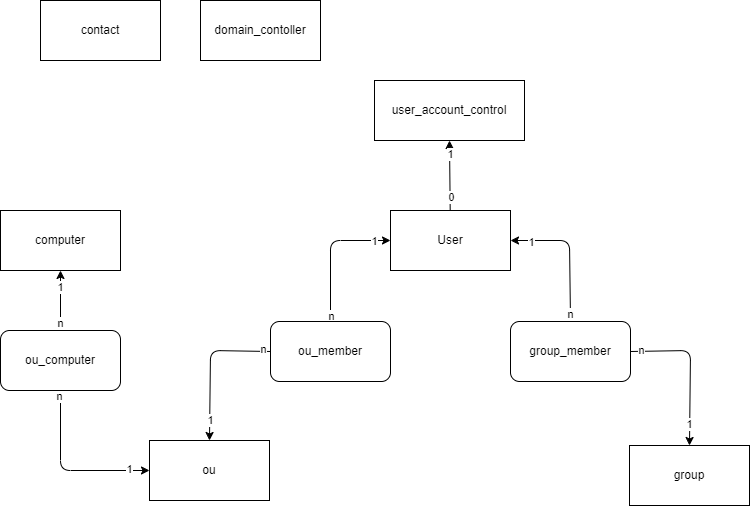

The diagram above was exported from draw.io. Its source (the exported page's mxGraphModel, read from the mxfile embedded in the PNG):
<mxGraphModel dx="1172" dy="656" grid="1" gridSize="10" guides="1" tooltips="1" connect="1" arrows="1" fold="1" page="1" pageScale="1" pageWidth="827" pageHeight="1169" math="0" shadow="0">
  <root>
    <mxCell id="0" />
    <mxCell id="1" parent="0" />
    <mxCell id="29" style="edgeStyle=none;html=1;entryX=0.5;entryY=1;entryDx=0;entryDy=0;" parent="1" source="2" target="5" edge="1">
      <mxGeometry relative="1" as="geometry" />
    </mxCell>
    <mxCell id="49" value="1" style="edgeLabel;html=1;align=center;verticalAlign=middle;resizable=0;points=[];" vertex="1" connectable="0" parent="29">
      <mxGeometry x="0.6121" relative="1" as="geometry">
        <mxPoint as="offset" />
      </mxGeometry>
    </mxCell>
    <mxCell id="51" value="0" style="edgeLabel;html=1;align=center;verticalAlign=middle;resizable=0;points=[];" vertex="1" connectable="0" parent="29">
      <mxGeometry x="-0.6261" y="-1" relative="1" as="geometry">
        <mxPoint as="offset" />
      </mxGeometry>
    </mxCell>
    <mxCell id="2" value="User" style="rounded=0;whiteSpace=wrap;html=1;" parent="1" vertex="1">
      <mxGeometry x="430" y="250" width="120" height="60" as="geometry" />
    </mxCell>
    <mxCell id="3" value="domain_contoller" style="rounded=0;whiteSpace=wrap;html=1;" parent="1" vertex="1">
      <mxGeometry x="240" y="40" width="120" height="60" as="geometry" />
    </mxCell>
    <mxCell id="4" value="contact" style="rounded=0;whiteSpace=wrap;html=1;" parent="1" vertex="1">
      <mxGeometry x="80" y="40" width="120" height="60" as="geometry" />
    </mxCell>
    <mxCell id="5" value="user_account_control" style="rounded=0;whiteSpace=wrap;html=1;" parent="1" vertex="1">
      <mxGeometry x="414" y="120" width="150" height="60" as="geometry" />
    </mxCell>
    <mxCell id="6" value="group" style="rounded=0;whiteSpace=wrap;html=1;" parent="1" vertex="1">
      <mxGeometry x="669" y="485" width="120" height="60" as="geometry" />
    </mxCell>
    <mxCell id="7" value="ou" style="rounded=0;whiteSpace=wrap;html=1;" parent="1" vertex="1">
      <mxGeometry x="189" y="480" width="120" height="60" as="geometry" />
    </mxCell>
    <mxCell id="19" style="edgeStyle=none;html=1;entryX=0.5;entryY=0;entryDx=0;entryDy=0;exitX=0;exitY=0.5;exitDx=0;exitDy=0;" parent="1" source="30" target="7" edge="1">
      <mxGeometry relative="1" as="geometry">
        <mxPoint x="290" y="440" as="sourcePoint" />
        <Array as="points">
          <mxPoint x="250" y="390" />
        </Array>
      </mxGeometry>
    </mxCell>
    <mxCell id="37" value="1" style="edgeLabel;html=1;align=center;verticalAlign=middle;resizable=0;points=[];" vertex="1" connectable="0" parent="19">
      <mxGeometry x="0.738" relative="1" as="geometry">
        <mxPoint as="offset" />
      </mxGeometry>
    </mxCell>
    <mxCell id="38" value="n" style="edgeLabel;html=1;align=center;verticalAlign=middle;resizable=0;points=[];" vertex="1" connectable="0" parent="19">
      <mxGeometry x="-0.9048" y="-2" relative="1" as="geometry">
        <mxPoint as="offset" />
      </mxGeometry>
    </mxCell>
    <mxCell id="22" style="edgeStyle=none;html=1;entryX=0;entryY=0.5;entryDx=0;entryDy=0;exitX=0.5;exitY=0;exitDx=0;exitDy=0;" parent="1" source="30" target="2" edge="1">
      <mxGeometry relative="1" as="geometry">
        <mxPoint x="370" y="380" as="sourcePoint" />
        <Array as="points">
          <mxPoint x="370" y="280" />
        </Array>
      </mxGeometry>
    </mxCell>
    <mxCell id="39" value="n" style="edgeLabel;html=1;align=center;verticalAlign=middle;resizable=0;points=[];" vertex="1" connectable="0" parent="22">
      <mxGeometry x="-0.9206" y="-1" relative="1" as="geometry">
        <mxPoint as="offset" />
      </mxGeometry>
    </mxCell>
    <mxCell id="40" value="1" style="edgeLabel;html=1;align=center;verticalAlign=middle;resizable=0;points=[];" vertex="1" connectable="0" parent="22">
      <mxGeometry x="0.7778" y="-1" relative="1" as="geometry">
        <mxPoint as="offset" />
      </mxGeometry>
    </mxCell>
    <mxCell id="20" style="edgeStyle=none;html=1;entryX=0.5;entryY=0;entryDx=0;entryDy=0;exitX=1;exitY=0.5;exitDx=0;exitDy=0;" parent="1" source="31" target="6" edge="1">
      <mxGeometry relative="1" as="geometry">
        <mxPoint x="690" y="440" as="sourcePoint" />
        <Array as="points">
          <mxPoint x="730" y="390" />
        </Array>
      </mxGeometry>
    </mxCell>
    <mxCell id="43" value="n" style="edgeLabel;html=1;align=center;verticalAlign=middle;resizable=0;points=[];" vertex="1" connectable="0" parent="20">
      <mxGeometry x="-0.8555" y="1" relative="1" as="geometry">
        <mxPoint as="offset" />
      </mxGeometry>
    </mxCell>
    <mxCell id="44" value="1" style="edgeLabel;html=1;align=center;verticalAlign=middle;resizable=0;points=[];" vertex="1" connectable="0" parent="20">
      <mxGeometry x="0.7177" y="-1" relative="1" as="geometry">
        <mxPoint as="offset" />
      </mxGeometry>
    </mxCell>
    <mxCell id="21" style="edgeStyle=none;html=1;entryX=1;entryY=0.5;entryDx=0;entryDy=0;exitX=0.5;exitY=0;exitDx=0;exitDy=0;" parent="1" source="31" target="2" edge="1">
      <mxGeometry relative="1" as="geometry">
        <mxPoint x="609" y="350" as="sourcePoint" />
        <Array as="points">
          <mxPoint x="609" y="280" />
        </Array>
      </mxGeometry>
    </mxCell>
    <mxCell id="41" value="n" style="edgeLabel;html=1;align=center;verticalAlign=middle;resizable=0;points=[];" vertex="1" connectable="0" parent="21">
      <mxGeometry x="-0.8881" relative="1" as="geometry">
        <mxPoint as="offset" />
      </mxGeometry>
    </mxCell>
    <mxCell id="42" value="1" style="edgeLabel;html=1;align=center;verticalAlign=middle;resizable=0;points=[];" vertex="1" connectable="0" parent="21">
      <mxGeometry x="0.706" y="2" relative="1" as="geometry">
        <mxPoint as="offset" />
      </mxGeometry>
    </mxCell>
    <mxCell id="23" value="computer" style="rounded=0;whiteSpace=wrap;html=1;" parent="1" vertex="1">
      <mxGeometry x="40" y="250" width="120" height="60" as="geometry" />
    </mxCell>
    <mxCell id="27" style="edgeStyle=none;html=1;entryX=0;entryY=0.5;entryDx=0;entryDy=0;exitX=0.5;exitY=1;exitDx=0;exitDy=0;" parent="1" source="32" target="7" edge="1">
      <mxGeometry relative="1" as="geometry">
        <mxPoint x="140" y="500" as="sourcePoint" />
        <Array as="points">
          <mxPoint x="100" y="510" />
        </Array>
      </mxGeometry>
    </mxCell>
    <mxCell id="45" value="1" style="edgeLabel;html=1;align=center;verticalAlign=middle;resizable=0;points=[];" vertex="1" connectable="0" parent="27">
      <mxGeometry x="0.7582" y="1" relative="1" as="geometry">
        <mxPoint as="offset" />
      </mxGeometry>
    </mxCell>
    <mxCell id="46" value="n" style="edgeLabel;html=1;align=center;verticalAlign=middle;resizable=0;points=[];" vertex="1" connectable="0" parent="27">
      <mxGeometry x="-0.9296" y="-1" relative="1" as="geometry">
        <mxPoint as="offset" />
      </mxGeometry>
    </mxCell>
    <mxCell id="28" style="edgeStyle=none;html=1;entryX=0.5;entryY=1;entryDx=0;entryDy=0;exitX=0.5;exitY=0;exitDx=0;exitDy=0;" parent="1" source="32" target="23" edge="1">
      <mxGeometry relative="1" as="geometry">
        <mxPoint x="100" y="370" as="sourcePoint" />
      </mxGeometry>
    </mxCell>
    <mxCell id="47" value="n" style="edgeLabel;html=1;align=center;verticalAlign=middle;resizable=0;points=[];" vertex="1" connectable="0" parent="28">
      <mxGeometry x="-0.754" relative="1" as="geometry">
        <mxPoint as="offset" />
      </mxGeometry>
    </mxCell>
    <mxCell id="48" value="1" style="edgeLabel;html=1;align=center;verticalAlign=middle;resizable=0;points=[];" vertex="1" connectable="0" parent="28">
      <mxGeometry x="0.4524" relative="1" as="geometry">
        <mxPoint as="offset" />
      </mxGeometry>
    </mxCell>
    <mxCell id="30" value="ou_member" style="rounded=1;whiteSpace=wrap;html=1;" parent="1" vertex="1">
      <mxGeometry x="310" y="361" width="120" height="60" as="geometry" />
    </mxCell>
    <mxCell id="31" value="group_member" style="rounded=1;whiteSpace=wrap;html=1;" parent="1" vertex="1">
      <mxGeometry x="550" y="361" width="120" height="60" as="geometry" />
    </mxCell>
    <mxCell id="32" value="ou_computer" style="rounded=1;whiteSpace=wrap;html=1;" parent="1" vertex="1">
      <mxGeometry x="40" y="370" width="120" height="60" as="geometry" />
    </mxCell>
  </root>
</mxGraphModel>